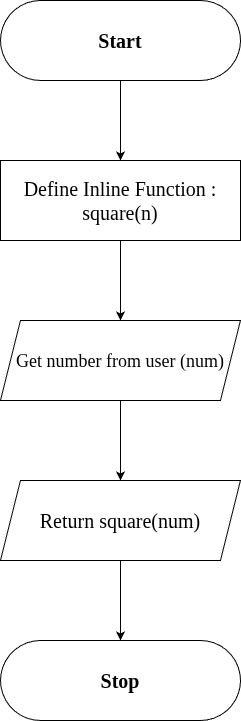

The diagram above was exported from draw.io. Its source (the exported page's mxGraphModel, read from the mxfile embedded in the PNG):
<mxGraphModel dx="872" dy="479" grid="1" gridSize="10" guides="1" tooltips="1" connect="1" arrows="1" fold="1" page="1" pageScale="1" pageWidth="827" pageHeight="1169" math="0" shadow="0">
  <root>
    <mxCell id="0" />
    <mxCell id="1" parent="0" />
    <mxCell id="wm3_T1HIXW7VmB99Gpps-1" value="" style="rounded=1;whiteSpace=wrap;html=1;arcSize=50;fontStyle=1;fontFamily=Times New Roman;" parent="1" vertex="1">
      <mxGeometry x="280" y="80" width="240" height="80" as="geometry" />
    </mxCell>
    <mxCell id="wm3_T1HIXW7VmB99Gpps-13" value="" style="edgeStyle=orthogonalEdgeStyle;rounded=0;orthogonalLoop=1;jettySize=auto;html=1;fontFamily=Times New Roman;" parent="1" source="wm3_T1HIXW7VmB99Gpps-2" target="wm3_T1HIXW7VmB99Gpps-4" edge="1">
      <mxGeometry relative="1" as="geometry" />
    </mxCell>
    <mxCell id="wm3_T1HIXW7VmB99Gpps-2" value="&lt;span&gt;Start&lt;/span&gt;" style="text;html=1;whiteSpace=wrap;strokeColor=none;fillColor=none;align=center;verticalAlign=middle;rounded=0;fontSize=20;fontStyle=1;fontFamily=Times New Roman;" parent="1" vertex="1">
      <mxGeometry x="280" y="80" width="240" height="80" as="geometry" />
    </mxCell>
    <mxCell id="wm3_T1HIXW7VmB99Gpps-3" value="" style="rounded=0;whiteSpace=wrap;html=1;fontStyle=1;fontFamily=Times New Roman;" parent="1" vertex="1">
      <mxGeometry x="280" y="240" width="240" height="80" as="geometry" />
    </mxCell>
    <mxCell id="wm3_T1HIXW7VmB99Gpps-14" value="" style="edgeStyle=orthogonalEdgeStyle;rounded=0;orthogonalLoop=1;jettySize=auto;html=1;fontFamily=Times New Roman;" parent="1" source="wm3_T1HIXW7VmB99Gpps-4" target="wm3_T1HIXW7VmB99Gpps-7" edge="1">
      <mxGeometry relative="1" as="geometry" />
    </mxCell>
    <mxCell id="wm3_T1HIXW7VmB99Gpps-4" value="&lt;span style=&quot;font-weight: 400;&quot;&gt;Define Inline Function : square(n)&lt;/span&gt;" style="text;html=1;whiteSpace=wrap;strokeColor=none;fillColor=none;align=center;verticalAlign=middle;rounded=0;fontSize=20;fontStyle=1;fontFamily=Times New Roman;" parent="1" vertex="1">
      <mxGeometry x="280" y="240" width="240" height="80" as="geometry" />
    </mxCell>
    <mxCell id="wm3_T1HIXW7VmB99Gpps-6" value="" style="shape=parallelogram;perimeter=parallelogramPerimeter;whiteSpace=wrap;html=1;fixedSize=1;fontFamily=Times New Roman;" parent="1" vertex="1">
      <mxGeometry x="280" y="400" width="240" height="80" as="geometry" />
    </mxCell>
    <mxCell id="wm3_T1HIXW7VmB99Gpps-15" value="" style="edgeStyle=orthogonalEdgeStyle;rounded=0;orthogonalLoop=1;jettySize=auto;html=1;fontFamily=Times New Roman;" parent="1" source="wm3_T1HIXW7VmB99Gpps-7" target="wm3_T1HIXW7VmB99Gpps-10" edge="1">
      <mxGeometry relative="1" as="geometry" />
    </mxCell>
    <mxCell id="wm3_T1HIXW7VmB99Gpps-7" value="&lt;span style=&quot;font-weight: 400;&quot;&gt;&lt;font style=&quot;font-size: 18px;&quot;&gt;Get number from user (num)&lt;/font&gt;&lt;/span&gt;" style="text;html=1;whiteSpace=wrap;strokeColor=none;fillColor=none;align=center;verticalAlign=middle;rounded=0;fontSize=20;fontStyle=1;fontFamily=Times New Roman;" parent="1" vertex="1">
      <mxGeometry x="280" y="400" width="240" height="80" as="geometry" />
    </mxCell>
    <mxCell id="wm3_T1HIXW7VmB99Gpps-9" value="" style="shape=parallelogram;perimeter=parallelogramPerimeter;whiteSpace=wrap;html=1;fixedSize=1;fontFamily=Times New Roman;" parent="1" vertex="1">
      <mxGeometry x="280" y="560" width="240" height="80" as="geometry" />
    </mxCell>
    <mxCell id="wm3_T1HIXW7VmB99Gpps-16" value="" style="edgeStyle=orthogonalEdgeStyle;rounded=0;orthogonalLoop=1;jettySize=auto;html=1;fontFamily=Times New Roman;" parent="1" source="wm3_T1HIXW7VmB99Gpps-10" target="wm3_T1HIXW7VmB99Gpps-12" edge="1">
      <mxGeometry relative="1" as="geometry" />
    </mxCell>
    <mxCell id="wm3_T1HIXW7VmB99Gpps-10" value="&lt;span style=&quot;font-weight: 400;&quot;&gt;Return square(num)&lt;/span&gt;" style="text;html=1;whiteSpace=wrap;strokeColor=none;fillColor=none;align=center;verticalAlign=middle;rounded=0;fontSize=20;fontStyle=1;fontFamily=Times New Roman;" parent="1" vertex="1">
      <mxGeometry x="280" y="560" width="240" height="80" as="geometry" />
    </mxCell>
    <mxCell id="wm3_T1HIXW7VmB99Gpps-11" value="" style="rounded=1;whiteSpace=wrap;html=1;arcSize=50;fontStyle=1;fontFamily=Times New Roman;" parent="1" vertex="1">
      <mxGeometry x="280" y="720" width="240" height="80" as="geometry" />
    </mxCell>
    <mxCell id="wm3_T1HIXW7VmB99Gpps-12" value="Stop" style="text;html=1;whiteSpace=wrap;strokeColor=none;fillColor=none;align=center;verticalAlign=middle;rounded=0;fontSize=20;fontStyle=1;fontFamily=Times New Roman;" parent="1" vertex="1">
      <mxGeometry x="280" y="720" width="240" height="80" as="geometry" />
    </mxCell>
  </root>
</mxGraphModel>